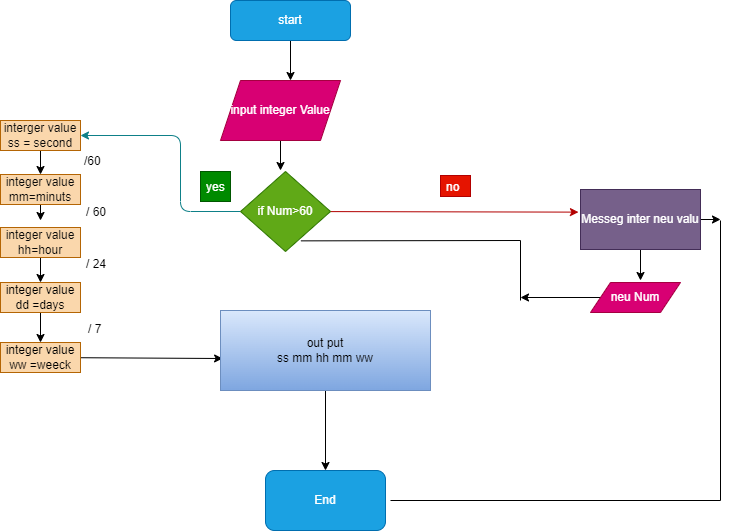

The diagram above was exported from draw.io. Its source (the exported page's mxGraphModel, read from the mxfile embedded in the PNG):
<mxGraphModel dx="769" dy="566" grid="1" gridSize="10" guides="1" tooltips="1" connect="1" arrows="1" fold="1" page="1" pageScale="1" pageWidth="827" pageHeight="1169" math="0" shadow="0">
  <root>
    <mxCell id="0" />
    <mxCell id="1" parent="0" />
    <mxCell id="2" style="edgeStyle=none;html=1;" edge="1" parent="1" source="3">
      <mxGeometry relative="1" as="geometry">
        <mxPoint x="370" y="80" as="targetPoint" />
      </mxGeometry>
    </mxCell>
    <mxCell id="3" value="start" style="rounded=1;whiteSpace=wrap;html=1;fillColor=#1ba1e2;fontColor=#ffffff;strokeColor=#006EAF;" vertex="1" parent="1">
      <mxGeometry x="310" width="120" height="40" as="geometry" />
    </mxCell>
    <mxCell id="4" style="edgeStyle=none;html=1;entryX=0.5;entryY=0;entryDx=0;entryDy=0;" edge="1" parent="1" source="5">
      <mxGeometry relative="1" as="geometry">
        <mxPoint x="360" y="170" as="targetPoint" />
      </mxGeometry>
    </mxCell>
    <mxCell id="5" value="input integer Value" style="shape=parallelogram;perimeter=parallelogramPerimeter;whiteSpace=wrap;html=1;fixedSize=1;fillColor=#d80073;fontColor=#ffffff;strokeColor=#A50040;" vertex="1" parent="1">
      <mxGeometry x="300" y="80" width="120" height="60" as="geometry" />
    </mxCell>
    <mxCell id="6" style="edgeStyle=none;html=1;" edge="1" parent="1">
      <mxGeometry relative="1" as="geometry">
        <mxPoint x="300" y="200" as="targetPoint" />
        <mxPoint x="300" y="200" as="sourcePoint" />
      </mxGeometry>
    </mxCell>
    <mxCell id="7" style="edgeStyle=none;html=1;entryX=1;entryY=0.5;entryDx=0;entryDy=0;fillColor=#b0e3e6;strokeColor=#0e8088;exitX=0;exitY=0.5;exitDx=0;exitDy=0;" edge="1" parent="1" source="28" target="9">
      <mxGeometry relative="1" as="geometry">
        <mxPoint x="300" y="200" as="sourcePoint" />
        <Array as="points">
          <mxPoint x="260" y="211" />
          <mxPoint x="260" y="135" />
        </Array>
      </mxGeometry>
    </mxCell>
    <mxCell id="8" style="edgeStyle=none;html=1;entryX=0.5;entryY=0;entryDx=0;entryDy=0;" edge="1" parent="1" source="9" target="13">
      <mxGeometry relative="1" as="geometry" />
    </mxCell>
    <mxCell id="9" value="&lt;font color=&quot;#0a0a0a&quot;&gt;interger value ss = second&lt;/font&gt;" style="rounded=0;whiteSpace=wrap;html=1;fillColor=#fad7ac;strokeColor=#b46504;" vertex="1" parent="1">
      <mxGeometry x="80" y="120" width="80" height="30" as="geometry" />
    </mxCell>
    <mxCell id="10" style="edgeStyle=none;html=1;entryX=0.5;entryY=0;entryDx=0;entryDy=0;" edge="1" parent="1" source="11" target="21">
      <mxGeometry relative="1" as="geometry" />
    </mxCell>
    <mxCell id="11" value="&lt;font color=&quot;#000000&quot;&gt;integer value dd =days&lt;/font&gt;" style="rounded=0;whiteSpace=wrap;html=1;fillColor=#fad7ac;strokeColor=#b46504;" vertex="1" parent="1">
      <mxGeometry x="80" y="282" width="80" height="30" as="geometry" />
    </mxCell>
    <mxCell id="12" style="edgeStyle=none;html=1;" edge="1" parent="1" source="13">
      <mxGeometry relative="1" as="geometry">
        <mxPoint x="120" y="220" as="targetPoint" />
      </mxGeometry>
    </mxCell>
    <mxCell id="13" value="&lt;font color=&quot;#0a0a0a&quot;&gt;integer value mm=minuts&lt;/font&gt;" style="rounded=0;whiteSpace=wrap;html=1;fillColor=#fad7ac;strokeColor=#b46504;" vertex="1" parent="1">
      <mxGeometry x="80" y="174" width="80" height="30" as="geometry" />
    </mxCell>
    <mxCell id="14" style="edgeStyle=none;html=1;entryX=0.5;entryY=0;entryDx=0;entryDy=0;" edge="1" parent="1" source="15" target="11">
      <mxGeometry relative="1" as="geometry" />
    </mxCell>
    <mxCell id="15" value="&lt;span style=&quot;color: rgb(10 , 10 , 10)&quot;&gt;integer value hh=hour&lt;/span&gt;" style="rounded=0;whiteSpace=wrap;html=1;fillColor=#fad7ac;strokeColor=#b46504;" vertex="1" parent="1">
      <mxGeometry x="80" y="227" width="80" height="30" as="geometry" />
    </mxCell>
    <mxCell id="16" value="/60" style="text;strokeColor=none;fillColor=none;align=left;verticalAlign=middle;spacingLeft=4;spacingRight=4;overflow=hidden;points=[[0,0.5],[1,0.5]];portConstraint=eastwest;rotatable=0;" vertex="1" parent="1">
      <mxGeometry x="158" y="145" width="40" height="30" as="geometry" />
    </mxCell>
    <mxCell id="17" value="/ 60" style="text;strokeColor=none;fillColor=none;align=left;verticalAlign=middle;spacingLeft=4;spacingRight=4;overflow=hidden;points=[[0,0.5],[1,0.5]];portConstraint=eastwest;rotatable=0;" vertex="1" parent="1">
      <mxGeometry x="160" y="200" width="40" height="22" as="geometry" />
    </mxCell>
    <mxCell id="18" value="/ 24" style="text;strokeColor=none;fillColor=none;align=left;verticalAlign=middle;spacingLeft=4;spacingRight=4;overflow=hidden;points=[[0,0.5],[1,0.5]];portConstraint=eastwest;rotatable=0;" vertex="1" parent="1">
      <mxGeometry x="160" y="252" width="40" height="22" as="geometry" />
    </mxCell>
    <mxCell id="19" value="/ 7" style="text;strokeColor=none;fillColor=none;align=left;verticalAlign=middle;spacingLeft=4;spacingRight=4;overflow=hidden;points=[[0,0.5],[1,0.5]];portConstraint=eastwest;rotatable=0;" vertex="1" parent="1">
      <mxGeometry x="162" y="317" width="40" height="22" as="geometry" />
    </mxCell>
    <mxCell id="20" style="edgeStyle=none;html=1;entryX=0.01;entryY=0.6;entryDx=0;entryDy=0;entryPerimeter=0;" edge="1" parent="1" source="21" target="23">
      <mxGeometry relative="1" as="geometry" />
    </mxCell>
    <mxCell id="21" value="&lt;font color=&quot;#000000&quot;&gt;integer value ww =weeck&lt;/font&gt;" style="rounded=0;whiteSpace=wrap;html=1;fillColor=#fad7ac;strokeColor=#b46504;" vertex="1" parent="1">
      <mxGeometry x="80" y="342" width="80" height="30" as="geometry" />
    </mxCell>
    <mxCell id="22" style="edgeStyle=none;html=1;entryX=0.5;entryY=0;entryDx=0;entryDy=0;" edge="1" parent="1" source="23" target="35">
      <mxGeometry relative="1" as="geometry" />
    </mxCell>
    <mxCell id="23" value="&lt;font color=&quot;#000000&quot;&gt;out put&lt;br&gt;ss mm hh mm ww&lt;/font&gt;" style="rounded=0;whiteSpace=wrap;html=1;fillColor=#dae8fc;strokeColor=#6c8ebf;gradientColor=#7ea6e0;" vertex="1" parent="1">
      <mxGeometry x="300" y="310" width="210" height="80" as="geometry" />
    </mxCell>
    <mxCell id="24" style="edgeStyle=none;html=1;exitX=0.5;exitY=1;exitDx=0;exitDy=0;" edge="1" parent="1" source="26">
      <mxGeometry relative="1" as="geometry">
        <mxPoint x="720" y="280" as="targetPoint" />
      </mxGeometry>
    </mxCell>
    <mxCell id="25" style="edgeStyle=none;html=1;fontColor=#000000;" edge="1" parent="1" source="26">
      <mxGeometry relative="1" as="geometry">
        <mxPoint x="800" y="219" as="targetPoint" />
      </mxGeometry>
    </mxCell>
    <mxCell id="26" value="Messeg inter neu valu" style="rounded=0;whiteSpace=wrap;html=1;fillColor=#76608a;fontColor=#ffffff;strokeColor=#432D57;" vertex="1" parent="1">
      <mxGeometry x="660" y="189" width="120" height="60" as="geometry" />
    </mxCell>
    <mxCell id="27" style="edgeStyle=none;html=1;entryX=-0.017;entryY=0.377;entryDx=0;entryDy=0;entryPerimeter=0;fillColor=#e51400;strokeColor=#B20000;" edge="1" parent="1" source="28" target="26">
      <mxGeometry relative="1" as="geometry" />
    </mxCell>
    <mxCell id="28" value="if Num&amp;gt;60" style="rhombus;whiteSpace=wrap;html=1;fillColor=#60a917;fontColor=#ffffff;strokeColor=#2D7600;" vertex="1" parent="1">
      <mxGeometry x="320" y="171" width="90" height="80" as="geometry" />
    </mxCell>
    <mxCell id="29" value="yes" style="text;strokeColor=#005700;fillColor=#008a00;align=left;verticalAlign=middle;spacingLeft=4;spacingRight=4;overflow=hidden;points=[[0,0.5],[1,0.5]];portConstraint=eastwest;rotatable=0;fontColor=#ffffff;" vertex="1" parent="1">
      <mxGeometry x="280" y="171" width="30" height="30" as="geometry" />
    </mxCell>
    <mxCell id="30" value="no" style="text;strokeColor=#B20000;fillColor=#e51400;align=left;verticalAlign=middle;spacingLeft=4;spacingRight=4;overflow=hidden;points=[[0,0.5],[1,0.5]];portConstraint=eastwest;rotatable=0;fontColor=#ffffff;" vertex="1" parent="1">
      <mxGeometry x="520" y="175" width="30" height="21" as="geometry" />
    </mxCell>
    <mxCell id="31" style="edgeStyle=none;html=1;" edge="1" parent="1" source="32">
      <mxGeometry relative="1" as="geometry">
        <mxPoint x="600" y="297" as="targetPoint" />
      </mxGeometry>
    </mxCell>
    <mxCell id="32" value="neu Num" style="shape=parallelogram;perimeter=parallelogramPerimeter;whiteSpace=wrap;html=1;fixedSize=1;fillColor=#d80073;fontColor=#ffffff;strokeColor=#A50040;" vertex="1" parent="1">
      <mxGeometry x="670" y="282" width="90" height="30" as="geometry" />
    </mxCell>
    <mxCell id="33" value="" style="endArrow=none;html=1;" edge="1" parent="1">
      <mxGeometry width="50" height="50" relative="1" as="geometry">
        <mxPoint x="600" y="300" as="sourcePoint" />
        <mxPoint x="600" y="240" as="targetPoint" />
      </mxGeometry>
    </mxCell>
    <mxCell id="34" value="" style="endArrow=none;html=1;exitX=0.671;exitY=0.867;exitDx=0;exitDy=0;exitPerimeter=0;" edge="1" parent="1" source="28">
      <mxGeometry width="50" height="50" relative="1" as="geometry">
        <mxPoint x="390" y="240" as="sourcePoint" />
        <mxPoint x="600" y="240" as="targetPoint" />
      </mxGeometry>
    </mxCell>
    <mxCell id="35" value="End" style="rounded=1;whiteSpace=wrap;html=1;fillColor=#1ba1e2;fontColor=#ffffff;strokeColor=#006EAF;" vertex="1" parent="1">
      <mxGeometry x="345" y="470" width="120" height="60" as="geometry" />
    </mxCell>
    <mxCell id="36" value="" style="endArrow=none;html=1;fontColor=#000000;" edge="1" parent="1">
      <mxGeometry width="50" height="50" relative="1" as="geometry">
        <mxPoint x="800" y="500" as="sourcePoint" />
        <mxPoint x="800" y="220" as="targetPoint" />
      </mxGeometry>
    </mxCell>
    <mxCell id="37" value="" style="endArrow=none;html=1;fontColor=#000000;" edge="1" parent="1">
      <mxGeometry width="50" height="50" relative="1" as="geometry">
        <mxPoint x="470" y="500" as="sourcePoint" />
        <mxPoint x="800" y="500" as="targetPoint" />
      </mxGeometry>
    </mxCell>
  </root>
</mxGraphModel>